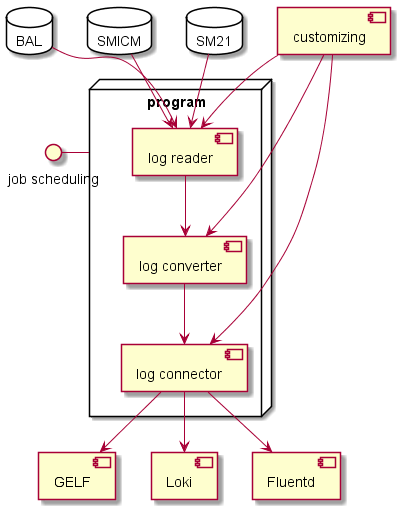

The diagram above was rendered by PlantUML. Its source (embedded in the PNG):
@startuml architecture

database "BAL" {
}
database "SMICM" {
}
database "SM21" {
}

() "job scheduling" - program

node "program" {
  BAL --> [log reader] 
  SMICM --> [log reader] 
  SM21 --> [log reader] 
  [log reader] --> [log converter]
  [log converter] --> [log connector]
} 

[customizing] --> [log reader]
[customizing] --> [log converter]
[customizing] --> [log connector]

[log connector] --> [GELF]
[log connector] --> [Loki]
[log connector] --> [Fluentd]


@enduml